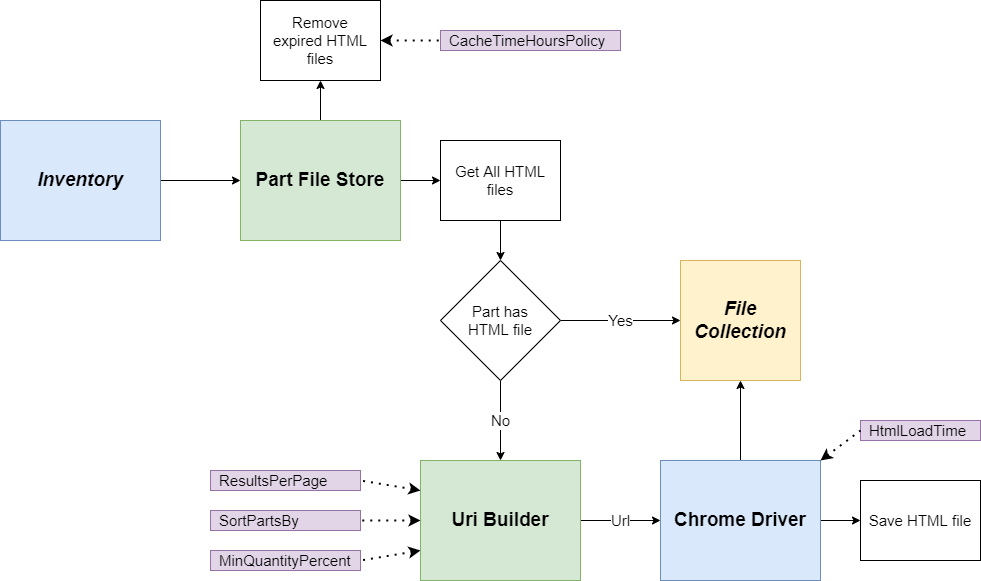

The diagram above was exported from draw.io. Its source (the exported page's mxGraphModel, read from the mxfile embedded in the PNG):
<mxGraphModel dx="1102" dy="985" grid="1" gridSize="10" guides="1" tooltips="1" connect="1" arrows="1" fold="1" page="1" pageScale="1" pageWidth="850" pageHeight="1100" math="0" shadow="0">
  <root>
    <mxCell id="DNniFwNdSRLGkU0JyEQ3-0" />
    <mxCell id="DNniFwNdSRLGkU0JyEQ3-1" parent="DNniFwNdSRLGkU0JyEQ3-0" />
    <mxCell id="6HwyK_EbDDLUhTxqtaAD-3" style="edgeStyle=orthogonalEdgeStyle;rounded=0;orthogonalLoop=1;jettySize=auto;html=1;exitX=1;exitY=0.5;exitDx=0;exitDy=0;fontSize=15;startArrow=none;startFill=0;endArrow=classic;endFill=1;" parent="DNniFwNdSRLGkU0JyEQ3-1" source="6HwyK_EbDDLUhTxqtaAD-4" target="6HwyK_EbDDLUhTxqtaAD-7" edge="1">
      <mxGeometry relative="1" as="geometry" />
    </mxCell>
    <mxCell id="6HwyK_EbDDLUhTxqtaAD-4" value="Inventory" style="rounded=0;whiteSpace=wrap;html=1;fontSize=19;fillColor=#dae8fc;strokeColor=#6c8ebf;fontStyle=3" parent="DNniFwNdSRLGkU0JyEQ3-1" vertex="1">
      <mxGeometry x="40" y="360" width="160" height="120" as="geometry" />
    </mxCell>
    <mxCell id="6HwyK_EbDDLUhTxqtaAD-22" style="edgeStyle=orthogonalEdgeStyle;rounded=0;orthogonalLoop=1;jettySize=auto;html=1;exitX=0.5;exitY=0;exitDx=0;exitDy=0;entryX=0.5;entryY=1;entryDx=0;entryDy=0;fontSize=15;startArrow=none;startFill=0;endArrow=classic;endFill=1;" parent="DNniFwNdSRLGkU0JyEQ3-1" source="6HwyK_EbDDLUhTxqtaAD-7" target="6HwyK_EbDDLUhTxqtaAD-21" edge="1">
      <mxGeometry relative="1" as="geometry" />
    </mxCell>
    <mxCell id="6HwyK_EbDDLUhTxqtaAD-24" style="edgeStyle=orthogonalEdgeStyle;rounded=0;orthogonalLoop=1;jettySize=auto;html=1;exitX=1;exitY=0.5;exitDx=0;exitDy=0;entryX=0;entryY=0.5;entryDx=0;entryDy=0;fontSize=15;startArrow=none;startFill=0;endArrow=classic;endFill=1;" parent="DNniFwNdSRLGkU0JyEQ3-1" source="6HwyK_EbDDLUhTxqtaAD-7" target="6HwyK_EbDDLUhTxqtaAD-23" edge="1">
      <mxGeometry relative="1" as="geometry" />
    </mxCell>
    <mxCell id="6HwyK_EbDDLUhTxqtaAD-7" value="Part File Store" style="rounded=0;whiteSpace=wrap;html=1;fontSize=19;fillColor=#d5e8d4;strokeColor=#82b366;fontStyle=1" parent="DNniFwNdSRLGkU0JyEQ3-1" vertex="1">
      <mxGeometry x="280" y="360" width="160" height="120" as="geometry" />
    </mxCell>
    <mxCell id="6HwyK_EbDDLUhTxqtaAD-12" value="No" style="edgeStyle=orthogonalEdgeStyle;rounded=0;orthogonalLoop=1;jettySize=auto;html=1;exitX=0.5;exitY=1;exitDx=0;exitDy=0;fontSize=15;startArrow=none;startFill=0;endArrow=classic;endFill=1;entryX=0.5;entryY=0;entryDx=0;entryDy=0;" parent="DNniFwNdSRLGkU0JyEQ3-1" source="6HwyK_EbDDLUhTxqtaAD-13" target="6HwyK_EbDDLUhTxqtaAD-27" edge="1">
      <mxGeometry relative="1" as="geometry">
        <Array as="points">
          <mxPoint x="540" y="620" />
        </Array>
      </mxGeometry>
    </mxCell>
    <mxCell id="j2jZ2ZN99UfA2TL3XDsz-0" value="Yes" style="edgeStyle=orthogonalEdgeStyle;rounded=0;orthogonalLoop=1;jettySize=auto;html=1;exitX=1;exitY=0.5;exitDx=0;exitDy=0;fontSize=15;startArrow=none;startFill=0;endArrow=classic;endFill=1;" parent="DNniFwNdSRLGkU0JyEQ3-1" source="6HwyK_EbDDLUhTxqtaAD-13" target="6HwyK_EbDDLUhTxqtaAD-19" edge="1">
      <mxGeometry relative="1" as="geometry" />
    </mxCell>
    <mxCell id="6HwyK_EbDDLUhTxqtaAD-13" value="Part has&lt;br&gt;HTML file" style="rhombus;whiteSpace=wrap;html=1;fontSize=15;" parent="DNniFwNdSRLGkU0JyEQ3-1" vertex="1">
      <mxGeometry x="480" y="500" width="120" height="120" as="geometry" />
    </mxCell>
    <mxCell id="6HwyK_EbDDLUhTxqtaAD-19" value="File&lt;br style=&quot;font-size: 19px;&quot;&gt;Collection" style="rounded=0;whiteSpace=wrap;html=1;fontSize=19;fillColor=#fff2cc;strokeColor=#d6b656;fontStyle=3" parent="DNniFwNdSRLGkU0JyEQ3-1" vertex="1">
      <mxGeometry x="720" y="500" width="120" height="120" as="geometry" />
    </mxCell>
    <mxCell id="6HwyK_EbDDLUhTxqtaAD-21" value="Remove expired HTML files" style="rounded=0;whiteSpace=wrap;html=1;fontSize=15;spacingLeft=7;spacingRight=7;" parent="DNniFwNdSRLGkU0JyEQ3-1" vertex="1">
      <mxGeometry x="300" y="240" width="120" height="80" as="geometry" />
    </mxCell>
    <mxCell id="6HwyK_EbDDLUhTxqtaAD-25" style="edgeStyle=orthogonalEdgeStyle;rounded=0;orthogonalLoop=1;jettySize=auto;html=1;exitX=0.5;exitY=1;exitDx=0;exitDy=0;entryX=0.5;entryY=0;entryDx=0;entryDy=0;fontSize=15;startArrow=none;startFill=0;endArrow=classic;endFill=1;" parent="DNniFwNdSRLGkU0JyEQ3-1" source="6HwyK_EbDDLUhTxqtaAD-23" target="6HwyK_EbDDLUhTxqtaAD-13" edge="1">
      <mxGeometry relative="1" as="geometry" />
    </mxCell>
    <mxCell id="6HwyK_EbDDLUhTxqtaAD-23" value="Get All HTML files" style="rounded=0;whiteSpace=wrap;html=1;fontSize=15;spacingLeft=7;spacingRight=7;" parent="DNniFwNdSRLGkU0JyEQ3-1" vertex="1">
      <mxGeometry x="480" y="380" width="120" height="80" as="geometry" />
    </mxCell>
    <mxCell id="j2jZ2ZN99UfA2TL3XDsz-1" style="edgeStyle=orthogonalEdgeStyle;rounded=0;orthogonalLoop=1;jettySize=auto;html=1;exitX=0.5;exitY=0;exitDx=0;exitDy=0;entryX=0.5;entryY=1;entryDx=0;entryDy=0;fontSize=15;startArrow=none;startFill=0;endArrow=classic;endFill=1;" parent="DNniFwNdSRLGkU0JyEQ3-1" source="6HwyK_EbDDLUhTxqtaAD-26" target="6HwyK_EbDDLUhTxqtaAD-19" edge="1">
      <mxGeometry relative="1" as="geometry" />
    </mxCell>
    <mxCell id="j2jZ2ZN99UfA2TL3XDsz-5" style="edgeStyle=orthogonalEdgeStyle;rounded=0;orthogonalLoop=1;jettySize=auto;html=1;exitX=1;exitY=0.5;exitDx=0;exitDy=0;fontSize=15;startArrow=none;startFill=0;endArrow=classic;endFill=1;" parent="DNniFwNdSRLGkU0JyEQ3-1" source="6HwyK_EbDDLUhTxqtaAD-26" target="j2jZ2ZN99UfA2TL3XDsz-3" edge="1">
      <mxGeometry relative="1" as="geometry" />
    </mxCell>
    <mxCell id="6HwyK_EbDDLUhTxqtaAD-26" value="Chrome Driver" style="rounded=0;whiteSpace=wrap;html=1;fontSize=19;fillColor=#dae8fc;strokeColor=#6c8ebf;fontStyle=1" parent="DNniFwNdSRLGkU0JyEQ3-1" vertex="1">
      <mxGeometry x="700" y="700" width="160" height="120" as="geometry" />
    </mxCell>
    <mxCell id="j2jZ2ZN99UfA2TL3XDsz-2" value="Url" style="edgeStyle=orthogonalEdgeStyle;rounded=0;orthogonalLoop=1;jettySize=auto;html=1;exitX=1;exitY=0.5;exitDx=0;exitDy=0;entryX=0;entryY=0.5;entryDx=0;entryDy=0;fontSize=15;startArrow=none;startFill=0;endArrow=classic;endFill=1;" parent="DNniFwNdSRLGkU0JyEQ3-1" source="6HwyK_EbDDLUhTxqtaAD-27" target="6HwyK_EbDDLUhTxqtaAD-26" edge="1">
      <mxGeometry relative="1" as="geometry" />
    </mxCell>
    <mxCell id="6HwyK_EbDDLUhTxqtaAD-27" value="Uri Builder" style="rounded=0;whiteSpace=wrap;html=1;fontSize=19;fillColor=#d5e8d4;strokeColor=#82b366;fontStyle=1" parent="DNniFwNdSRLGkU0JyEQ3-1" vertex="1">
      <mxGeometry x="460" y="700" width="160" height="120" as="geometry" />
    </mxCell>
    <mxCell id="j2jZ2ZN99UfA2TL3XDsz-3" value="Save HTML file" style="rounded=0;whiteSpace=wrap;html=1;fontSize=15;spacingLeft=7;spacingRight=7;" parent="DNniFwNdSRLGkU0JyEQ3-1" vertex="1">
      <mxGeometry x="900" y="720" width="120" height="80" as="geometry" />
    </mxCell>
    <mxCell id="gTYjzBu8Z8K2BQ7q7E-P-0" value="CacheTimeHoursPolicy" style="rounded=0;whiteSpace=wrap;html=1;fontSize=15;fillColor=#e1d5e7;strokeColor=#9673a6;align=left;spacingLeft=7;" parent="DNniFwNdSRLGkU0JyEQ3-1" vertex="1">
      <mxGeometry x="480" y="270" width="180" height="20" as="geometry" />
    </mxCell>
    <mxCell id="T7E5LbY64Vf-57sPXklb-0" value="" style="endArrow=none;dashed=1;html=1;dashPattern=1 3;strokeWidth=2;rounded=0;fontSize=15;entryX=0;entryY=0.5;entryDx=0;entryDy=0;exitX=1;exitY=0.5;exitDx=0;exitDy=0;endFill=0;startArrow=classic;startFill=1;" parent="DNniFwNdSRLGkU0JyEQ3-1" source="6HwyK_EbDDLUhTxqtaAD-21" target="gTYjzBu8Z8K2BQ7q7E-P-0" edge="1">
      <mxGeometry width="50" height="50" relative="1" as="geometry">
        <mxPoint x="440" y="160" as="sourcePoint" />
        <mxPoint x="520" y="170" as="targetPoint" />
      </mxGeometry>
    </mxCell>
    <mxCell id="PQ9zwY-T9U1_jcXnOS1S-0" value="ResultsPerPage" style="rounded=0;whiteSpace=wrap;html=1;fontSize=15;fillColor=#e1d5e7;strokeColor=#9673a6;align=left;spacingLeft=7;" parent="DNniFwNdSRLGkU0JyEQ3-1" vertex="1">
      <mxGeometry x="250" y="710" width="150" height="20" as="geometry" />
    </mxCell>
    <mxCell id="PQ9zwY-T9U1_jcXnOS1S-1" value="SortPartsBy" style="rounded=0;whiteSpace=wrap;html=1;fontSize=15;fillColor=#e1d5e7;strokeColor=#9673a6;align=left;spacingLeft=7;" parent="DNniFwNdSRLGkU0JyEQ3-1" vertex="1">
      <mxGeometry x="250" y="750" width="150" height="20" as="geometry" />
    </mxCell>
    <mxCell id="PQ9zwY-T9U1_jcXnOS1S-3" value="HtmlLoadTime" style="rounded=0;whiteSpace=wrap;html=1;fontSize=15;fillColor=#e1d5e7;strokeColor=#9673a6;align=left;spacingLeft=7;" parent="DNniFwNdSRLGkU0JyEQ3-1" vertex="1">
      <mxGeometry x="900" y="660" width="120" height="20" as="geometry" />
    </mxCell>
    <mxCell id="PQ9zwY-T9U1_jcXnOS1S-4" value="" style="endArrow=none;dashed=1;html=1;dashPattern=1 3;strokeWidth=2;rounded=0;fontSize=15;entryX=0;entryY=0.5;entryDx=0;entryDy=0;exitX=1;exitY=0;exitDx=0;exitDy=0;endFill=0;startArrow=classic;startFill=1;" parent="DNniFwNdSRLGkU0JyEQ3-1" source="6HwyK_EbDDLUhTxqtaAD-26" target="PQ9zwY-T9U1_jcXnOS1S-3" edge="1">
      <mxGeometry width="50" height="50" relative="1" as="geometry">
        <mxPoint x="430" y="290" as="sourcePoint" />
        <mxPoint x="490" y="290" as="targetPoint" />
      </mxGeometry>
    </mxCell>
    <mxCell id="PwAfL3c1rD0NC_zUsewK-1" value="" style="endArrow=none;dashed=1;html=1;dashPattern=1 3;strokeWidth=2;rounded=0;fontSize=15;entryX=1;entryY=0.5;entryDx=0;entryDy=0;exitX=0;exitY=0.25;exitDx=0;exitDy=0;endFill=0;startArrow=classic;startFill=1;" parent="DNniFwNdSRLGkU0JyEQ3-1" source="6HwyK_EbDDLUhTxqtaAD-27" target="PQ9zwY-T9U1_jcXnOS1S-0" edge="1">
      <mxGeometry width="50" height="50" relative="1" as="geometry">
        <mxPoint x="870" y="710" as="sourcePoint" />
        <mxPoint x="910" y="680" as="targetPoint" />
      </mxGeometry>
    </mxCell>
    <mxCell id="PwAfL3c1rD0NC_zUsewK-2" value="" style="endArrow=none;dashed=1;html=1;dashPattern=1 3;strokeWidth=2;rounded=0;fontSize=15;entryX=1;entryY=0.5;entryDx=0;entryDy=0;exitX=0;exitY=0.5;exitDx=0;exitDy=0;endFill=0;startArrow=classic;startFill=1;" parent="DNniFwNdSRLGkU0JyEQ3-1" source="6HwyK_EbDDLUhTxqtaAD-27" target="PQ9zwY-T9U1_jcXnOS1S-1" edge="1">
      <mxGeometry width="50" height="50" relative="1" as="geometry">
        <mxPoint x="470" y="770" as="sourcePoint" />
        <mxPoint x="410" y="730" as="targetPoint" />
      </mxGeometry>
    </mxCell>
    <mxCell id="y8PQoeNCNbhGWmk-uqlm-0" value="MinQuantityPercent" style="rounded=0;whiteSpace=wrap;html=1;fontSize=15;fillColor=#e1d5e7;strokeColor=#9673a6;align=left;spacingLeft=7;" parent="DNniFwNdSRLGkU0JyEQ3-1" vertex="1">
      <mxGeometry x="250" y="790" width="150" height="20" as="geometry" />
    </mxCell>
    <mxCell id="y8PQoeNCNbhGWmk-uqlm-2" value="" style="endArrow=none;dashed=1;html=1;dashPattern=1 3;strokeWidth=2;rounded=0;fontSize=15;entryX=1;entryY=0.5;entryDx=0;entryDy=0;exitX=0;exitY=0.75;exitDx=0;exitDy=0;endFill=0;startArrow=classic;startFill=1;" parent="DNniFwNdSRLGkU0JyEQ3-1" source="6HwyK_EbDDLUhTxqtaAD-27" target="y8PQoeNCNbhGWmk-uqlm-0" edge="1">
      <mxGeometry width="50" height="50" relative="1" as="geometry">
        <mxPoint x="470" y="800" as="sourcePoint" />
        <mxPoint x="410" y="810" as="targetPoint" />
      </mxGeometry>
    </mxCell>
  </root>
</mxGraphModel>